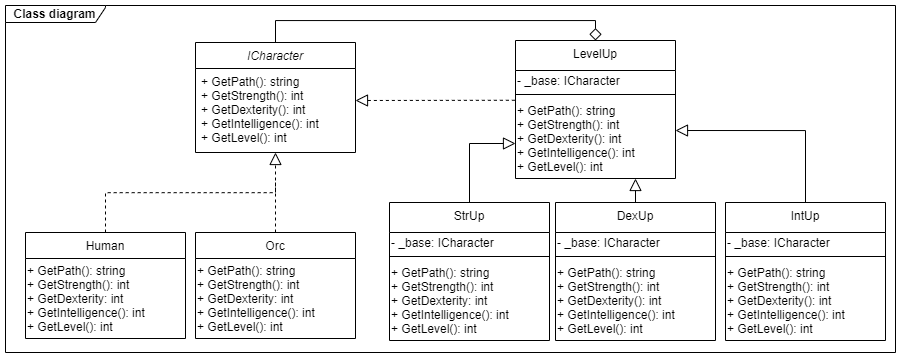

The diagram above was exported from draw.io. Its source (the exported page's mxGraphModel, read from the mxfile embedded in the PNG):
<mxGraphModel dx="920" dy="551" grid="1" gridSize="10" guides="1" tooltips="1" connect="1" arrows="1" fold="1" page="1" pageScale="1" pageWidth="827" pageHeight="1169" math="0" shadow="0">
  <root>
    <mxCell id="WIyWlLk6GJQsqaUBKTNV-0" />
    <mxCell id="WIyWlLk6GJQsqaUBKTNV-1" parent="WIyWlLk6GJQsqaUBKTNV-0" />
    <mxCell id="zkfFHV4jXpPFQw0GAbJ--0" value="ICharacter" style="swimlane;fontStyle=2;align=center;verticalAlign=top;childLayout=stackLayout;horizontal=1;startSize=26;horizontalStack=0;resizeParent=1;resizeLast=0;collapsible=1;marginBottom=0;rounded=0;shadow=0;strokeWidth=1;" parent="WIyWlLk6GJQsqaUBKTNV-1" vertex="1">
      <mxGeometry x="220" y="120" width="160" height="110" as="geometry">
        <mxRectangle x="230" y="140" width="160" height="26" as="alternateBounds" />
      </mxGeometry>
    </mxCell>
    <mxCell id="zkfFHV4jXpPFQw0GAbJ--5" value="+ GetPath(): string&#10;+ GetStrength(): int&#10;+ GetDexterity(): int&#10;+ GetIntelligence(): int&#10;+ GetLevel(): int" style="text;align=left;verticalAlign=top;spacingLeft=4;spacingRight=4;overflow=hidden;rotatable=0;points=[[0,0.5],[1,0.5]];portConstraint=eastwest;" parent="zkfFHV4jXpPFQw0GAbJ--0" vertex="1">
      <mxGeometry y="26" width="160" height="74" as="geometry" />
    </mxCell>
    <mxCell id="zkfFHV4jXpPFQw0GAbJ--6" value="Human" style="swimlane;fontStyle=0;align=center;verticalAlign=top;childLayout=stackLayout;horizontal=1;startSize=26;horizontalStack=0;resizeParent=1;resizeLast=0;collapsible=1;marginBottom=0;rounded=0;shadow=0;strokeWidth=1;" parent="WIyWlLk6GJQsqaUBKTNV-1" vertex="1">
      <mxGeometry x="50" y="310" width="160" height="106" as="geometry">
        <mxRectangle x="130" y="380" width="160" height="26" as="alternateBounds" />
      </mxGeometry>
    </mxCell>
    <mxCell id="-aag3Yp2bq9BEgG75GRI-35" value="+ GetPath(): string&lt;br&gt;+ GetStrength(): int&lt;br&gt;+ GetDexterity: int&lt;br&gt;+ GetIntelligence(): int&lt;br&gt;+ GetLevel(): int" style="text;html=1;align=left;verticalAlign=middle;resizable=0;points=[];autosize=1;strokeColor=none;fillColor=none;" parent="zkfFHV4jXpPFQw0GAbJ--6" vertex="1">
      <mxGeometry y="26" width="160" height="80" as="geometry" />
    </mxCell>
    <mxCell id="zkfFHV4jXpPFQw0GAbJ--12" value="" style="endArrow=block;endSize=10;endFill=0;shadow=0;strokeWidth=1;rounded=0;edgeStyle=elbowEdgeStyle;elbow=vertical;dashed=1;" parent="WIyWlLk6GJQsqaUBKTNV-1" source="zkfFHV4jXpPFQw0GAbJ--6" target="zkfFHV4jXpPFQw0GAbJ--0" edge="1">
      <mxGeometry width="160" relative="1" as="geometry">
        <mxPoint x="200" y="203" as="sourcePoint" />
        <mxPoint x="200" y="203" as="targetPoint" />
      </mxGeometry>
    </mxCell>
    <mxCell id="-aag3Yp2bq9BEgG75GRI-0" value="Orc" style="swimlane;fontStyle=0;align=center;verticalAlign=top;childLayout=stackLayout;horizontal=1;startSize=26;horizontalStack=0;resizeParent=1;resizeLast=0;collapsible=1;marginBottom=0;rounded=0;shadow=0;strokeWidth=1;" parent="WIyWlLk6GJQsqaUBKTNV-1" vertex="1">
      <mxGeometry x="220" y="310" width="160" height="106" as="geometry">
        <mxRectangle x="130" y="380" width="160" height="26" as="alternateBounds" />
      </mxGeometry>
    </mxCell>
    <mxCell id="-aag3Yp2bq9BEgG75GRI-34" value="+ GetPath(): string&lt;br&gt;+ GetStrength(): int&lt;br&gt;+ GetDexterity: int&lt;br&gt;+ GetIntelligence(): int&lt;br&gt;+ GetLevel(): int" style="text;html=1;align=left;verticalAlign=middle;resizable=0;points=[];autosize=1;strokeColor=none;fillColor=none;" parent="-aag3Yp2bq9BEgG75GRI-0" vertex="1">
      <mxGeometry y="26" width="160" height="80" as="geometry" />
    </mxCell>
    <mxCell id="-aag3Yp2bq9BEgG75GRI-1" value="" style="endArrow=none;endSize=10;endFill=0;shadow=0;strokeWidth=1;rounded=0;edgeStyle=elbowEdgeStyle;elbow=vertical;dashed=1;exitX=0.5;exitY=0;exitDx=0;exitDy=0;" parent="WIyWlLk6GJQsqaUBKTNV-1" source="-aag3Yp2bq9BEgG75GRI-0" edge="1">
      <mxGeometry width="160" relative="1" as="geometry">
        <mxPoint x="140" y="370" as="sourcePoint" />
        <mxPoint x="300" y="260" as="targetPoint" />
      </mxGeometry>
    </mxCell>
    <mxCell id="-aag3Yp2bq9BEgG75GRI-37" style="edgeStyle=orthogonalEdgeStyle;rounded=0;orthogonalLoop=1;jettySize=auto;html=1;exitX=0.5;exitY=0;exitDx=0;exitDy=0;entryX=0.5;entryY=0;entryDx=0;entryDy=0;endArrow=none;endFill=0;endSize=10;sourcePerimeterSpacing=8;targetPerimeterSpacing=8;startArrow=diamond;startFill=0;startSize=10;" parent="WIyWlLk6GJQsqaUBKTNV-1" source="-aag3Yp2bq9BEgG75GRI-2" target="zkfFHV4jXpPFQw0GAbJ--0" edge="1">
      <mxGeometry relative="1" as="geometry" />
    </mxCell>
    <mxCell id="-aag3Yp2bq9BEgG75GRI-2" value="LevelUp" style="swimlane;fontStyle=0;align=center;verticalAlign=top;childLayout=stackLayout;horizontal=1;startSize=30;horizontalStack=0;resizeParent=1;resizeLast=0;collapsible=1;marginBottom=0;rounded=0;shadow=0;strokeWidth=1;swimlaneLine=1;" parent="WIyWlLk6GJQsqaUBKTNV-1" vertex="1">
      <mxGeometry x="540" y="118" width="160" height="138" as="geometry">
        <mxRectangle x="430" y="260" width="160" height="26" as="alternateBounds" />
      </mxGeometry>
    </mxCell>
    <mxCell id="-aag3Yp2bq9BEgG75GRI-11" value="- _base: ICharacter" style="text;html=1;align=left;verticalAlign=middle;resizable=0;points=[];autosize=1;strokeColor=none;fillColor=none;" parent="-aag3Yp2bq9BEgG75GRI-2" vertex="1">
      <mxGeometry y="30" width="160" height="20" as="geometry" />
    </mxCell>
    <mxCell id="-aag3Yp2bq9BEgG75GRI-12" value="" style="line;strokeWidth=1;fillColor=none;align=left;verticalAlign=middle;spacingTop=-1;spacingLeft=3;spacingRight=3;rotatable=0;labelPosition=right;points=[];portConstraint=eastwest;hachureGap=4;pointerEvents=0;" parent="-aag3Yp2bq9BEgG75GRI-2" vertex="1">
      <mxGeometry y="50" width="160" height="8" as="geometry" />
    </mxCell>
    <mxCell id="-aag3Yp2bq9BEgG75GRI-13" value="+ GetPath(): string&lt;br&gt;+ GetStrength(): int&lt;br&gt;+ GetDexterity(): int&lt;br&gt;+ GetIntelligence(): int&lt;br&gt;+ GetLevel(): int" style="text;html=1;align=left;verticalAlign=middle;resizable=0;points=[];autosize=1;strokeColor=none;fillColor=none;" parent="-aag3Yp2bq9BEgG75GRI-2" vertex="1">
      <mxGeometry y="58" width="160" height="80" as="geometry" />
    </mxCell>
    <mxCell id="-aag3Yp2bq9BEgG75GRI-3" value="" style="endArrow=block;endFill=0;shadow=0;strokeWidth=1;rounded=0;edgeStyle=elbowEdgeStyle;elbow=vertical;dashed=1;endSize=10;exitX=-0.004;exitY=0.022;exitDx=0;exitDy=0;exitPerimeter=0;" parent="WIyWlLk6GJQsqaUBKTNV-1" source="-aag3Yp2bq9BEgG75GRI-13" edge="1">
      <mxGeometry width="160" relative="1" as="geometry">
        <mxPoint x="490" y="178" as="sourcePoint" />
        <mxPoint x="380" y="178" as="targetPoint" />
        <Array as="points">
          <mxPoint x="480" y="178" />
        </Array>
      </mxGeometry>
    </mxCell>
    <mxCell id="-aag3Yp2bq9BEgG75GRI-19" value="StrUp" style="swimlane;fontStyle=0;align=center;verticalAlign=top;childLayout=stackLayout;horizontal=1;startSize=30;horizontalStack=0;resizeParent=1;resizeLast=0;collapsible=1;marginBottom=0;rounded=0;shadow=0;strokeWidth=1;swimlaneLine=1;" parent="WIyWlLk6GJQsqaUBKTNV-1" vertex="1">
      <mxGeometry x="414" y="280" width="160" height="138" as="geometry">
        <mxRectangle x="430" y="260" width="160" height="26" as="alternateBounds" />
      </mxGeometry>
    </mxCell>
    <mxCell id="-aag3Yp2bq9BEgG75GRI-20" value="- _base: ICharacter" style="text;html=1;align=left;verticalAlign=middle;resizable=0;points=[];autosize=1;strokeColor=none;fillColor=none;" parent="-aag3Yp2bq9BEgG75GRI-19" vertex="1">
      <mxGeometry y="30" width="160" height="20" as="geometry" />
    </mxCell>
    <mxCell id="-aag3Yp2bq9BEgG75GRI-21" value="" style="line;strokeWidth=1;fillColor=none;align=left;verticalAlign=middle;spacingTop=-1;spacingLeft=3;spacingRight=3;rotatable=0;labelPosition=right;points=[];portConstraint=eastwest;hachureGap=4;pointerEvents=0;" parent="-aag3Yp2bq9BEgG75GRI-19" vertex="1">
      <mxGeometry y="50" width="160" height="8" as="geometry" />
    </mxCell>
    <mxCell id="-aag3Yp2bq9BEgG75GRI-36" value="+ GetPath(): string&lt;br&gt;+ GetStrength(): int&lt;br&gt;+ GetDexterity: int&lt;br&gt;+ GetIntelligence(): int&lt;br&gt;+ GetLevel(): int" style="text;html=1;align=left;verticalAlign=middle;resizable=0;points=[];autosize=1;strokeColor=none;fillColor=none;" parent="-aag3Yp2bq9BEgG75GRI-19" vertex="1">
      <mxGeometry y="58" width="160" height="80" as="geometry" />
    </mxCell>
    <mxCell id="-aag3Yp2bq9BEgG75GRI-32" value="" style="edgeStyle=orthogonalEdgeStyle;rounded=0;orthogonalLoop=1;jettySize=auto;html=1;endArrow=block;endFill=0;endSize=10;sourcePerimeterSpacing=8;targetPerimeterSpacing=8;exitX=0.5;exitY=0;exitDx=0;exitDy=0;entryX=0.75;entryY=1;entryDx=0;entryDy=0;" parent="WIyWlLk6GJQsqaUBKTNV-1" source="-aag3Yp2bq9BEgG75GRI-23" target="-aag3Yp2bq9BEgG75GRI-2" edge="1">
      <mxGeometry relative="1" as="geometry">
        <mxPoint x="690" y="258" as="targetPoint" />
      </mxGeometry>
    </mxCell>
    <mxCell id="-aag3Yp2bq9BEgG75GRI-23" value="DexUp" style="swimlane;fontStyle=0;align=center;verticalAlign=top;childLayout=stackLayout;horizontal=1;startSize=30;horizontalStack=0;resizeParent=1;resizeLast=0;collapsible=1;marginBottom=0;rounded=0;shadow=0;strokeWidth=1;swimlaneLine=1;" parent="WIyWlLk6GJQsqaUBKTNV-1" vertex="1">
      <mxGeometry x="580" y="280" width="160" height="138" as="geometry">
        <mxRectangle x="430" y="260" width="160" height="26" as="alternateBounds" />
      </mxGeometry>
    </mxCell>
    <mxCell id="-aag3Yp2bq9BEgG75GRI-24" value="- _base: ICharacter" style="text;html=1;align=left;verticalAlign=middle;resizable=0;points=[];autosize=1;strokeColor=none;fillColor=none;" parent="-aag3Yp2bq9BEgG75GRI-23" vertex="1">
      <mxGeometry y="30" width="160" height="20" as="geometry" />
    </mxCell>
    <mxCell id="-aag3Yp2bq9BEgG75GRI-25" value="" style="line;strokeWidth=1;fillColor=none;align=left;verticalAlign=middle;spacingTop=-1;spacingLeft=3;spacingRight=3;rotatable=0;labelPosition=right;points=[];portConstraint=eastwest;hachureGap=4;pointerEvents=0;" parent="-aag3Yp2bq9BEgG75GRI-23" vertex="1">
      <mxGeometry y="50" width="160" height="8" as="geometry" />
    </mxCell>
    <mxCell id="-aag3Yp2bq9BEgG75GRI-26" value="+ GetPath(): string&lt;br&gt;+ GetStrength(): int&lt;br&gt;+ GetDexterity(): int&lt;br&gt;+ GetIntelligence(): int&lt;br&gt;+ GetLevel(): int" style="text;html=1;align=left;verticalAlign=middle;resizable=0;points=[];autosize=1;strokeColor=none;fillColor=none;" parent="-aag3Yp2bq9BEgG75GRI-23" vertex="1">
      <mxGeometry y="58" width="160" height="80" as="geometry" />
    </mxCell>
    <mxCell id="-aag3Yp2bq9BEgG75GRI-33" style="edgeStyle=orthogonalEdgeStyle;rounded=0;orthogonalLoop=1;jettySize=auto;html=1;exitX=0.5;exitY=0;exitDx=0;exitDy=0;entryX=1;entryY=0.4;entryDx=0;entryDy=0;entryPerimeter=0;endArrow=block;endFill=0;endSize=10;sourcePerimeterSpacing=8;targetPerimeterSpacing=8;" parent="WIyWlLk6GJQsqaUBKTNV-1" source="-aag3Yp2bq9BEgG75GRI-27" target="-aag3Yp2bq9BEgG75GRI-13" edge="1">
      <mxGeometry relative="1" as="geometry" />
    </mxCell>
    <mxCell id="-aag3Yp2bq9BEgG75GRI-27" value="IntUp" style="swimlane;fontStyle=0;align=center;verticalAlign=top;childLayout=stackLayout;horizontal=1;startSize=30;horizontalStack=0;resizeParent=1;resizeLast=0;collapsible=1;marginBottom=0;rounded=0;shadow=0;strokeWidth=1;swimlaneLine=1;" parent="WIyWlLk6GJQsqaUBKTNV-1" vertex="1">
      <mxGeometry x="750" y="280" width="160" height="138" as="geometry">
        <mxRectangle x="430" y="260" width="160" height="26" as="alternateBounds" />
      </mxGeometry>
    </mxCell>
    <mxCell id="-aag3Yp2bq9BEgG75GRI-28" value="- _base: ICharacter" style="text;html=1;align=left;verticalAlign=middle;resizable=0;points=[];autosize=1;strokeColor=none;fillColor=none;" parent="-aag3Yp2bq9BEgG75GRI-27" vertex="1">
      <mxGeometry y="30" width="160" height="20" as="geometry" />
    </mxCell>
    <mxCell id="-aag3Yp2bq9BEgG75GRI-29" value="" style="line;strokeWidth=1;fillColor=none;align=left;verticalAlign=middle;spacingTop=-1;spacingLeft=3;spacingRight=3;rotatable=0;labelPosition=right;points=[];portConstraint=eastwest;hachureGap=4;pointerEvents=0;" parent="-aag3Yp2bq9BEgG75GRI-27" vertex="1">
      <mxGeometry y="50" width="160" height="8" as="geometry" />
    </mxCell>
    <mxCell id="-aag3Yp2bq9BEgG75GRI-30" value="+ GetPath(): string&lt;br&gt;+ GetStrength(): int&lt;br&gt;+ GetDexterity(): int&lt;br&gt;+ GetIntelligence(): int&lt;br&gt;+ GetLevel(): int" style="text;html=1;align=left;verticalAlign=middle;resizable=0;points=[];autosize=1;strokeColor=none;fillColor=none;" parent="-aag3Yp2bq9BEgG75GRI-27" vertex="1">
      <mxGeometry y="58" width="160" height="80" as="geometry" />
    </mxCell>
    <mxCell id="-aag3Yp2bq9BEgG75GRI-31" value="" style="endArrow=block;endSize=10;endFill=0;shadow=0;strokeWidth=1;rounded=0;edgeStyle=elbowEdgeStyle;elbow=vertical;exitX=0.5;exitY=0;exitDx=0;exitDy=0;" parent="WIyWlLk6GJQsqaUBKTNV-1" source="-aag3Yp2bq9BEgG75GRI-19" edge="1">
      <mxGeometry width="160" relative="1" as="geometry">
        <mxPoint x="140" y="370" as="sourcePoint" />
        <mxPoint x="540" y="221" as="targetPoint" />
        <Array as="points">
          <mxPoint x="490" y="221" />
        </Array>
      </mxGeometry>
    </mxCell>
    <mxCell id="MV9yNBQVocQG2p_ZPsEZ-0" value="Class diagram" style="shape=umlFrame;whiteSpace=wrap;html=1;width=100;height=17;fontStyle=1" vertex="1" parent="WIyWlLk6GJQsqaUBKTNV-1">
      <mxGeometry x="30" y="83" width="890" height="347" as="geometry" />
    </mxCell>
  </root>
</mxGraphModel>